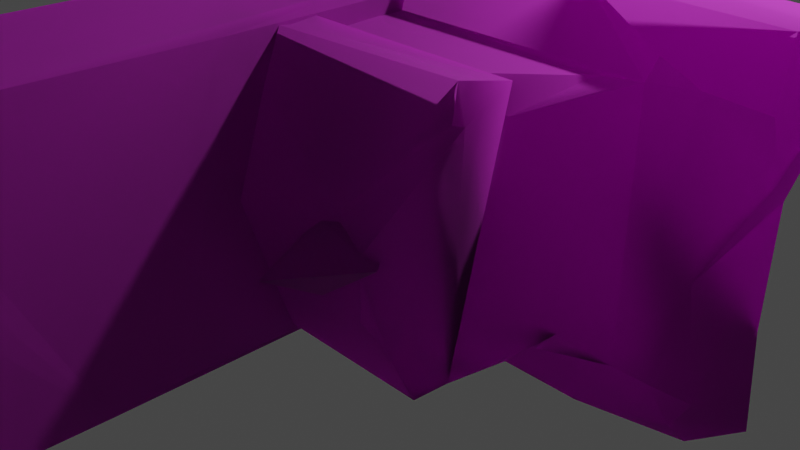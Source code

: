 # Source: Ruins_Wall_Arch_DMG_D.blend  (saved by Blender 3.5.10; exported with 4.5.12 LTS)
import bpy
from mathutils import Matrix  # noqa: F401  (used for matrix-valued properties, if any)

bpy.ops.wm.read_factory_settings(use_empty=True)
scene = bpy.context.scene
scene.name = 'Scene'

# ---- collections
col_collection = bpy.data.collections.new('Collection'); scene.collection.children.link(col_collection)

# ---- images (referenced by path relative to the original .blend; pixels are not part of the script)
import os
ASSET_DIR = os.environ.get("B2B_ASSET_DIR", "")  # directory of the original .blend (textures are referenced by path, not embedded)
HERE = os.path.dirname(os.path.abspath(__file__))  # packed textures are extracted next to this script under _unpacked/

def load_image(name, relpath, width, height, colorspace="sRGB"):
    """Load a texture the original file referenced (path relative to the .blend, or extracted next to this script)."""
    p = next((c for c in (os.path.join(HERE, relpath), os.path.join(ASSET_DIR, relpath)) if relpath and os.path.exists(c)), "")
    if p:
        img = bpy.data.images.load(p, check_existing=True)
        img.name = name
    else:  # same state as the original file: an image datablock whose file is absent (Cycles renders it pink)
        img = bpy.data.images.new(name, width, height)
        img.source = "FILE"
        img.filepath = "//" + (relpath or name)
    img.colorspace_settings.name = colorspace
    return img
img_dn_hl_ruins_wall_arch_n_png = load_image('Dn_Hl_Ruins_Wall_Arch_N.png', 'Dn_Hl_Ruins_Wall_Arch_N.png', 1024, 1024, 'sRGB')
img_dn_hl_ruins_wall_arch_mre_packed_png_001 = load_image('Dn_Hl_Ruins_Wall_Arch_mre_packed.png.001', 'Dn_Hl_Ruins_Wall_Arch_mre_packed.png', 1024, 1024, 'sRGB')
img_dn_hl_ruins_wall_arch_d_png_001 = load_image('Dn_Hl_Ruins_Wall_Arch_D.png.001', 'Dn_Hl_Ruins_Wall_Arch_D.png', 1024, 1024, 'sRGB')
img_dn_hl_ruins_column_broken_n_png = load_image('Dn_HL_Ruins_Column_Broken_N.png', 'Dn_HL_Ruins_Column_Broken_N.png', 1024, 1024, 'sRGB')
img_dn_hl_ruins_column_broken_mre_packed_png_001 = load_image('Dn_HL_Ruins_Column_Broken_mre_packed.png.001', 'Dn_HL_Ruins_Column_Broken_mre_packed.png', 1024, 1024, 'sRGB')
img_dn_hl_ruins_column_broken_d_png_001 = load_image('Dn_HL_Ruins_Column_Broken_D.png.001', 'Dn_HL_Ruins_Column_Broken_D.png', 1024, 1024, 'sRGB')

# ---- materials (node trees are filled in below, after node groups)
mat_dn_hl_inst_ruins_wall_arch = bpy.data.materials.new('Dn_HL_Inst_Ruins_wall_arch')
mat_dn_hl_inst_ruins_wall_arch.use_transparent_shadow = False
mat_dn_hl_inst_ruins_wall_arch.diffuse_color = (0.588, 0.588, 0.588, 1.0)
mat_dn_hl_inst_ruins_wall_arch.roughness = 0.9
mat_dn_hl_inst_ruins_column__damage_a = bpy.data.materials.new('Dn_HL_Inst_Ruins_Column__Damage_A')
mat_dn_hl_inst_ruins_column__damage_a.use_transparent_shadow = False
mat_dn_hl_inst_ruins_column__damage_a.diffuse_color = (0.588, 0.588, 0.588, 1.0)
mat_dn_hl_inst_ruins_column__damage_a.roughness = 0.9

# ---- material node trees
mat_dn_hl_inst_ruins_wall_arch.use_nodes = True; mat_dn_hl_inst_ruins_wall_arch.node_tree.nodes.clear()
_N = mat_dn_hl_inst_ruins_wall_arch.node_tree.nodes; _L = mat_dn_hl_inst_ruins_wall_arch.node_tree.links
n0 = _N.new('ShaderNodeBsdfPrincipled'); n0.name = 'Principled BSDF'; n0.location = (0, 300)
n0.distribution = 'GGX'
n0.subsurface_method = 'RANDOM_WALK_SKIN'
n0.inputs[2].default_value = 0.9
n0.inputs[13].default_value = 0.0
n0.inputs[18].default_value = 1.0
n0.inputs[27].default_value = (0.0, 0.0, 0.0, 1.0)
n0.inputs[28].default_value = 1.0
n1 = _N.new('ShaderNodeOutputMaterial'); n1.name = 'Material Output'; n1.location = (280, 300)
n2 = _N.new('ShaderNodeTexImage'); n2.name = 'Image Texture'; n2.location = (-506, -310)
n2.image = img_dn_hl_ruins_wall_arch_n_png
n3 = _N.new('ShaderNodeNormalMap'); n3.name = 'Normal Map'; n3.location = (-232, -281)
n4 = _N.new('ShaderNodeTexImage'); n4.name = 'Image Texture.001'; n4.location = (-487, -13)
n4.image = img_dn_hl_ruins_wall_arch_mre_packed_png_001
n5 = _N.new('ShaderNodeTexImage'); n5.name = 'Image Texture.002'; n5.location = (-428, 295)
n5.image = img_dn_hl_ruins_wall_arch_d_png_001
_L.new(n0.outputs[0], n1.inputs[0])
_L.new(n2.outputs[0], n3.inputs[1])
_L.new(n3.outputs[0], n0.inputs[5])
_L.new(n4.outputs[0], n0.inputs[1])
_L.new(n5.outputs[0], n0.inputs[0])
n1.is_active_output = True
mat_dn_hl_inst_ruins_column__damage_a.use_nodes = True; mat_dn_hl_inst_ruins_column__damage_a.node_tree.nodes.clear()
_N = mat_dn_hl_inst_ruins_column__damage_a.node_tree.nodes; _L = mat_dn_hl_inst_ruins_column__damage_a.node_tree.links
n0 = _N.new('ShaderNodeBsdfPrincipled'); n0.name = 'Principled BSDF'; n0.location = (0, 300)
n0.distribution = 'GGX'
n0.subsurface_method = 'RANDOM_WALK_SKIN'
n0.inputs[2].default_value = 0.9
n0.inputs[13].default_value = 0.0
n0.inputs[18].default_value = 1.0
n0.inputs[27].default_value = (0.0, 0.0, 0.0, 1.0)
n0.inputs[28].default_value = 1.0
n1 = _N.new('ShaderNodeOutputMaterial'); n1.name = 'Material Output'; n1.location = (280, 300)
n2 = _N.new('ShaderNodeTexImage'); n2.name = 'Image Texture'; n2.location = (-424, -293)
n2.image = img_dn_hl_ruins_column_broken_n_png
n3 = _N.new('ShaderNodeNormalMap'); n3.name = 'Normal Map'; n3.location = (-166, -276)
n4 = _N.new('ShaderNodeTexImage'); n4.name = 'Image Texture.001'; n4.location = (-422, 15)
n4.image = img_dn_hl_ruins_column_broken_mre_packed_png_001
n5 = _N.new('ShaderNodeTexImage'); n5.name = 'Image Texture.002'; n5.location = (-390, 311)
n5.image = img_dn_hl_ruins_column_broken_d_png_001
_L.new(n0.outputs[0], n1.inputs[0])
_L.new(n2.outputs[0], n3.inputs[1])
_L.new(n3.outputs[0], n0.inputs[5])
_L.new(n4.outputs[0], n0.inputs[1])
_L.new(n5.outputs[0], n0.inputs[0])
n1.is_active_output = True

# ---- world
world_world = bpy.data.worlds.new('World'); scene.world = world_world
world_world.use_nodes = True; world_world.node_tree.nodes.clear()
_N = world_world.node_tree.nodes; _L = world_world.node_tree.links
n0 = _N.new('ShaderNodeOutputWorld'); n0.name = 'World Output'; n0.location = (300, 300)
n1 = _N.new('ShaderNodeBackground'); n1.name = 'Background'; n1.location = (10, 300)
n1.inputs[0].default_value = (0.05088, 0.05088, 0.05088, 1.0)
_L.new(n1.outputs[0], n0.inputs[0])
n0.is_active_output = True
world_world.color = (0.05088, 0.05088, 0.05088)
world_world.use_sun_shadow = False
world_world.sun_shadow_jitter_overblur = 0.0

# ---- cameras
cam_camera = bpy.data.cameras.new('Camera')
cam_camera.clip_end = 100.0
cam_camera.ortho_scale = 7.314

# ---- lights
light_light = bpy.data.lights.new('Light', 'POINT')
light_light.transmission_factor = 0.0
light_light.energy = 1000.0
light_light.shadow_soft_size = 0.1
light_light.shadow_maximum_resolution = 0.006
light_light.use_absolute_resolution = True

# ---- meshes
me_ruins_wall_arch_dmg_d = bpy.data.meshes.new('Ruins_Wall_Arch_DMG_D')
me_ruins_wall_arch_dmg_d.from_pydata([(-0.0073, -0.05832, 1.86), (-0.01041, 0.009061, 2.035), (-0.01668, 0.08153, 1.59), (3.317, -0.4866, -0.000141), (3.982, 0.4683, 0.005051), (4.027, -0.4433, 0.005408), (2.862, 1.384, 0.005103), (2.831, 2.358, 2.088), (1.934, 1.56, 2.397), (2.228, 1.325, 2.48), (2.722, 2.345, 2.093), (0.8959, 0.5542, 4.997), (0.8493, -0.1105, 5.274), (0.9476, 1.392, 5.009), (0.8473, -0.1103, 3.777), (0.9515, 2.055, 5.132), (0.8998, 2.645, 5.11), (0.813, 2.598, 2.526), (0.8711, -0.03506, 3.112), (0.7973, -0.1188, 1.003), (0.8006, 2.615, 0.002829), (0.7984, -0.07208, 0.001024), (-0.01541, -0.28, -0.003741), (-0.01922, 2.782, -0.000174), (0.0909, -0.3458, 0.001175), (0.3915, -0.1477, 0.001011), (-0.012, 0.07657, 0.7171), (-0.014, -0.4407, 0.000324), (-0.01064, -0.4684, 0.603), (-0.009808, 2.985, 0.00289), (-0.0102, 2.456, 0.7112), (-0.009557, 3.038, 0.6048), (-0.01162, 1.258, 2.467), (-0.008518, 2.426, 1.581), (-0.009657, 2.603, 1.654), (-0.009747, 2.573, 2.006), (2.663, 2.607, 1.984), (2.796, 2.551, 1.605), (1.956, 0.5724, 2.234), (2.218, 2.452, 1.546), (2.284, -0.07448, 1.995), (2.152, 0.3622, 2.149), (2.327, -0.05078, 1.669), (2.293, 0.09683, 1.562), (2.891, 2.43, 0.8369), (3.244, 2.448, 0.7485), (0.7048, 0.0779, 0.7645), (2.226, 0.1125, 0.7367), (2.579, 0.1019, 1.267), (2.781, -0.4832, 0.6073), (2.617, 0.1034, 0.9668), (3.184, 0.1009, 0.7287), (3.743, -0.4697, 0.4394), (3.711, -0.22, 0.6609), (3.513, 0.06655, 0.6891), (2.561, 3.015, 0.5948), (3.287, 2.628, 0.6667), (0.3853, 2.841, 0.6483), (4.211, 2.985, 0.6046), (3.65, 2.471, 0.6764), (4.195, 2.441, 0.6914), (2.282, 3.035, 0.01461), (4.504, 3.007, 0.1397), (4.465, 2.956, 0.00061), (0.8116, 3.021, 0.01655), (1.52, 2.944, 0.001788), (4.009, 1.561, -0.006509), (-0.02409, -0.2782, 3.606), (0.4248, -0.1655, 1.963), (0.3878, -0.2541, 5.153), (0.1284, -0.3765, 5.639), (0.01658, -0.2955, 5.668), (0.1497, 2.887, 5.531), (0.3572, 2.804, 5.577), (0.5179, 2.687, 5.399), (0.0967, 2.871, 1.223), (-0.008031, 2.779, 5.508), (-0.05358, 2.789, 3.093), (0.3905, 2.66, 1.217), (0.7147, 2.709, 0.936), (-0.0132, 2.188, 5.3), (-0.03468, 0.8128, 0.9087), (-0.07114, 0.8366, 3.943), (-0.03443, 1.652, 5.348), (-0.019, 1.209, 5.17), (-0.001055, 0.695, 5.178), (0.01863, 0.158, 5.364), (1.969, 0.9719, 2.61), (2.364, 1.254, 2.428), (1.963, 1.291, 3.148), (1.579, 1.279, 2.434), (1.956, 1.295, 1.949), (1.961, 1.558, 2.586), (3.926, 0.1145, 0.7331), (0.2697, 2.46, 5.638), (3.77, 1.059, 0.6957), (4.289, 2.013, 0.6772), (2.92, 0.4307, 1.099), (2.614, 2.199, 1.423), (0.774, 0.2178, 5.326), (0.7874, 0.5755, 5.09), (0.8362, 1.368, 5.11), (0.09024, 1.487, 5.444), (0.4188, 0.5107, 5.309)], [], [(0, 1, 2), (3, 4, 5), (4, 3, 6), (7, 8, 9), (8, 7, 10), (11, 12, 13), (13, 12, 14), (15, 13, 14), (15, 14, 16), (16, 14, 17), (14, 18, 17), (17, 18, 19), (20, 17, 19), (20, 19, 21), (22, 23, 20), (24, 22, 20), (24, 20, 25), (21, 25, 20), (26, 27, 28), (27, 26, 29), (30, 31, 29), (32, 29, 26), (30, 29, 32), (2, 32, 26), (2, 1, 32), (30, 32, 33), (32, 34, 33), (34, 32, 35), (8, 10, 36), (36, 35, 8), (8, 35, 9), (36, 37, 35), (9, 35, 32), (35, 37, 34), (32, 38, 9), (37, 33, 34), (1, 38, 32), (37, 39, 33), (40, 38, 1), (38, 40, 41), (1, 0, 40), (0, 42, 40), (0, 2, 42), (39, 30, 33), (43, 42, 2), (39, 44, 30), (44, 45, 30), (43, 2, 46), (2, 26, 46), (46, 26, 28), (47, 43, 46), (46, 28, 47), (43, 47, 48), (49, 47, 28), (49, 28, 27), (3, 49, 27), (50, 47, 51), (51, 47, 49), (3, 5, 52), (3, 52, 49), (53, 49, 52), (51, 49, 53), (51, 53, 54), (45, 55, 30), (55, 45, 56), (55, 57, 30), (57, 31, 30), (55, 31, 57), (58, 55, 56), (58, 56, 59), (58, 59, 60), (58, 61, 55), (55, 61, 31), (62, 61, 58), (62, 63, 61), (31, 61, 64), (31, 64, 29), (64, 61, 65), (29, 64, 65), (6, 29, 65), (29, 6, 27), (6, 3, 27), (6, 65, 61), (61, 63, 6), (6, 63, 66), (6, 66, 4), (19, 25, 21), (25, 19, 24), (19, 18, 14), (24, 67, 22), (14, 68, 19), (68, 24, 19), (14, 12, 69), (69, 68, 14), (69, 70, 68), (70, 24, 68), (24, 70, 67), (70, 71, 67), (72, 73, 74), (75, 72, 74), (72, 75, 76), (75, 77, 76), (75, 23, 77), (23, 75, 20), (75, 74, 78), (74, 16, 78), (75, 79, 20), (78, 79, 75), (16, 79, 78), (20, 79, 17), (79, 16, 17), (76, 77, 80), (80, 77, 81), (81, 77, 23), (81, 23, 22), (22, 67, 81), (82, 80, 81), (67, 82, 81), (82, 83, 80), (82, 84, 83), (82, 85, 84), (82, 86, 85), (67, 86, 82), (71, 86, 67), (87, 88, 89), (89, 90, 87), (88, 87, 91), (87, 90, 91), (89, 92, 90), (89, 88, 92), (91, 90, 92), (91, 92, 88), (53, 93, 54), (94, 73, 76), (76, 73, 72), (52, 5, 53), (93, 53, 5), (93, 5, 4), (93, 4, 66), (66, 63, 62), (93, 66, 95), (54, 93, 95), (51, 54, 95), (96, 66, 62), (66, 96, 95), (58, 60, 62), (60, 96, 62), (60, 59, 96), (59, 95, 96), (95, 59, 51), (59, 56, 45), (51, 59, 45), (97, 51, 45), (97, 50, 51), (97, 47, 50), (48, 47, 97), (45, 98, 97), (44, 98, 45), (98, 44, 39), (97, 42, 48), (42, 97, 98), (39, 42, 98), (43, 48, 42), (42, 39, 37), (7, 42, 37), (7, 37, 36), (7, 36, 10), (41, 42, 7), (40, 42, 41), (41, 7, 9), (38, 41, 9), (12, 11, 99), (100, 99, 11), (11, 101, 100), (101, 11, 13), (76, 80, 94), (73, 94, 74), (80, 74, 94), (74, 80, 102), (74, 102, 16), (102, 80, 83), (16, 102, 15), (83, 84, 102), (13, 15, 101), (15, 102, 101), (84, 86, 102), (101, 102, 86), (86, 84, 85), (101, 86, 103), (103, 100, 101), (103, 86, 71), (99, 100, 103), (103, 71, 70), (103, 12, 99), (69, 103, 70), (12, 103, 69)])
me_ruins_wall_arch_dmg_d.polygons.foreach_set('use_smooth', [True] * 196)
me_ruins_wall_arch_dmg_d.polygons.foreach_set('material_index', [0, 0, 0, 0, 0, 0, 0, 0, 0, 0, 0, 0, 0, 0, 0, 0, 0, 0, 0, 0, 0, 0, 0, 0, 0, 0, 0, 0, 0, 0, 0, 0, 0, 0, 0, 0, 0, 0, 0, 0, 0, 0, 0, 0, 0, 0, 0, 0, 0, 0, 0, 0, 0, 0, 0, 0, 0, 0, 0, 0, 0, 0, 0, 0, 0, 0, 0, 0, 0, 0, 0, 0, 0, 0, 0, 0, 0, 0, 0, 0, 0, 0, 0, 0, 0, 0, 0, 0, 0, 0, 0, 0, 0, 0, 0, 0, 0, 0, 0, 0, 0, 0, 0, 0, 0, 0, 0, 0, 0, 0, 0, 0, 0, 0, 0, 0, 0, 0, 0, 0, 0, 0, 0, 0, 0, 0, 0, 0, 0, 0, 0, 0, 1, 1, 1, 1, 1, 1, 1, 1, 1, 1, 1, 1, 1, 1, 1, 1, 1, 1, 1, 1, 1, 1, 1, 1, 1, 1, 1, 1, 1, 1, 1, 1, 1, 1, 1, 1, 1, 1, 1, 1, 1, 1, 1, 1, 1, 1, 1, 1, 1, 1, 1, 1, 1, 1, 1, 1, 1, 1, 1, 1, 1, 1, 1, 1])
_k = set([(0, 1), (0, 2), (1, 2), (1, 32), (2, 26), (3, 5), (3, 27), (4, 5), (4, 66), (5, 52), (7, 9), (7, 10), (8, 9), (8, 10), (9, 38), (10, 36), (11, 12), (11, 13), (12, 14), (12, 69), (12, 99), (13, 15), (13, 101), (14, 18), (15, 16), (16, 17), (16, 74), (17, 20), (18, 19), (19, 21), (20, 21), (20, 23), (21, 25), (22, 23), (22, 24), (22, 67), (23, 77), (24, 25), (26, 28), (27, 28), (27, 29), (29, 31), (29, 64), (30, 31), (30, 33), (32, 35), (33, 34), (34, 35), (36, 37), (37, 39), (38, 41), (39, 44), (40, 41), (40, 42), (42, 43), (43, 48), (44, 45), (45, 56), (47, 48), (47, 50), (50, 51), (51, 54), (52, 53), (53, 54), (53, 93), (54, 93), (56, 59), (58, 60), (58, 62), (59, 60), (61, 63), (61, 65), (62, 63), (63, 66), (64, 65), (67, 71), (69, 70), (70, 71), (71, 86), (72, 73), (72, 76), (73, 74), (73, 94), (76, 77), (76, 80), (76, 94), (80, 83), (83, 84), (84, 85), (85, 86), (88, 89), (88, 91), (89, 90), (90, 91), (99, 100), (100, 101)])
me_ruins_wall_arch_dmg_d.attributes.new('sharp_edge', 'BOOLEAN', 'EDGE').data.foreach_set('value', [ (min(e.vertices), max(e.vertices)) in _k for e in me_ruins_wall_arch_dmg_d.edges])
_uv = me_ruins_wall_arch_dmg_d.uv_layers.new(name='UVMap')
_uv.uv.foreach_set('vector', [0.2206, 0.4897, 0.2216, 0.4932, 0.2224, 0.4849, 0.2137, 0.438, 0.2029, 0.4395, 0.2261, 0.437, 0.2029, 0.4395, 0.2137, 0.438, 0.2069, 0.4092, 0.7651, 0.699, 0.7031, 0.7459, 0.6865, 0.7229, 0.7031, 0.7459, 0.7651, 0.699, 0.7642, 0.7053, 0.6128, 0.2441, 0.604, 0.2031, 0.6191, 0.2964, 0.6191, 0.2964, 0.604, 0.2031, 0.7075, 0.2056, 0.6113, 0.3379, 0.6191, 0.2964, 0.7075, 0.2056, 0.6113, 0.3379, 0.7075, 0.2056, 0.6147, 0.3745, 0.6147, 0.3745, 0.7075, 0.2056, 0.7925, 0.374, 0.7075, 0.2056, 0.7549, 0.2109, 0.7925, 0.374, 0.7925, 0.374, 0.7549, 0.2109, 0.9009, 0.208, 0.9678, 0.3779, 0.7925, 0.374, 0.9009, 0.208, 0.9678, 0.3779, 0.9009, 0.208, 0.9707, 0.2119, 0.1476, 0.4365, 0.05985, 0.439, 0.06384, 0.4126, 0.1493, 0.4326, 0.1476, 0.4365, 0.06384, 0.4126, 0.1493, 0.4326, 0.06384, 0.4126, 0.1433, 0.4229, 0.1409, 0.4102, 0.1433, 0.4229, 0.06384, 0.4126, 0.2224, 0.4688, 0.2158, 0.4556, 0.2153, 0.4668, 0.2158, 0.4556, 0.2224, 0.4688, 0.2595, 0.4561, 0.2527, 0.4688, 0.26, 0.4668, 0.2595, 0.4561, 0.2375, 0.5012, 0.2595, 0.4561, 0.2224, 0.4688, 0.2527, 0.4688, 0.2595, 0.4561, 0.2375, 0.5012, 0.2224, 0.4854, 0.2375, 0.5012, 0.2224, 0.4688, 0.2224, 0.4854, 0.2216, 0.4932, 0.2375, 0.5012, 0.2527, 0.4688, 0.2375, 0.5012, 0.2522, 0.4849, 0.2375, 0.5012, 0.2546, 0.4858, 0.2522, 0.4849, 0.2546, 0.4858, 0.2375, 0.5012, 0.2544, 0.4927, 0.7036, 0.7427, 0.7642, 0.7051, 0.7837, 0.7087, 0.7837, 0.7087, 0.7754, 0.8912, 0.7036, 0.7427, 0.7036, 0.7427, 0.7754, 0.8912, 0.6831, 0.7229, 0.7837, 0.7087, 0.813, 0.687, 0.7754, 0.8912, 0.6831, 0.7229, 0.7754, 0.8912, 0.6787, 0.8896, 0.7754, 0.8912, 0.813, 0.687, 0.8008, 0.8938, 0.6787, 0.8896, 0.6299, 0.7444, 0.6831, 0.7229, 0.813, 0.687, 0.8145, 0.8949, 0.8008, 0.8938, 0.5884, 0.89, 0.6299, 0.7444, 0.6787, 0.8896, 0.813, 0.687, 0.8213, 0.7271, 0.8145, 0.8949, 0.5806, 0.7158, 0.6299, 0.7444, 0.5884, 0.89, 0.6299, 0.7444, 0.5806, 0.7158, 0.6094, 0.7246, 0.5884, 0.89, 0.5737, 0.8915, 0.5806, 0.7158, 0.5737, 0.8915, 0.5557, 0.7114, 0.5806, 0.7158, 0.5737, 0.8915, 0.5479, 0.8914, 0.5557, 0.7114, 0.8213, 0.7271, 0.8818, 0.8973, 0.8145, 0.8949, 0.5415, 0.7188, 0.5557, 0.7114, 0.5479, 0.8914, 0.8213, 0.7271, 0.8789, 0.678, 0.8818, 0.8973, 0.8789, 0.678, 0.8877, 0.6514, 0.8818, 0.8973, 0.5415, 0.7188, 0.5479, 0.8914, 0.4817, 0.8394, 0.5479, 0.8914, 0.4773, 0.8925, 0.4817, 0.8394, 0.4817, 0.8394, 0.4773, 0.8925, 0.4402, 0.8931, 0.4795, 0.7244, 0.5415, 0.7188, 0.4817, 0.8394, 0.4817, 0.8394, 0.4402, 0.8931, 0.4795, 0.7244, 0.5415, 0.7188, 0.4795, 0.7244, 0.519, 0.697, 0.4375, 0.6838, 0.4795, 0.7244, 0.4402, 0.8931, 0.4375, 0.6838, 0.4402, 0.8931, 0.3943, 0.8928, 0.3889, 0.6465, 0.4375, 0.6838, 0.3943, 0.8928, 0.5039, 0.6831, 0.4795, 0.7244, 0.4775, 0.6523, 0.4775, 0.6523, 0.4795, 0.7244, 0.4375, 0.6838, 0.3889, 0.6465, 0.3872, 0.5935, 0.4221, 0.6133, 0.3889, 0.6465, 0.4221, 0.6133, 0.4375, 0.6838, 0.4517, 0.6143, 0.4375, 0.6838, 0.4221, 0.6133, 0.4775, 0.6523, 0.4375, 0.6838, 0.4517, 0.6143, 0.4775, 0.6523, 0.4517, 0.6143, 0.4731, 0.6272, 0.8877, 0.6514, 0.9258, 0.7024, 0.8818, 0.8973, 0.9258, 0.7024, 0.8877, 0.6514, 0.9014, 0.6475, 0.9258, 0.7024, 0.9106, 0.8677, 0.8818, 0.8973, 0.9106, 0.8677, 0.9219, 0.8975, 0.8818, 0.8973, 0.9258, 0.7024, 0.9219, 0.8975, 0.9106, 0.8677, 0.9297, 0.6113, 0.9258, 0.7024, 0.9014, 0.6475, 0.9297, 0.6113, 0.9014, 0.6475, 0.8921, 0.6257, 0.9297, 0.6113, 0.8921, 0.6257, 0.8916, 0.6057, 0.9297, 0.6113, 0.9702, 0.7224, 0.9258, 0.7024, 0.9258, 0.7024, 0.9702, 0.7224, 0.9219, 0.8975, 0.9668, 0.5996, 0.9702, 0.7224, 0.9297, 0.6113, 0.9668, 0.5996, 0.9785, 0.6006, 0.9702, 0.7224, 0.9219, 0.8975, 0.9702, 0.7224, 0.9678, 0.8358, 0.9219, 0.8975, 0.9678, 0.8358, 0.9697, 0.897, 0.9678, 0.8358, 0.9702, 0.7224, 0.9712, 0.7841, 0.1603, 0.3838, 0.1738, 0.3833, 0.1854, 0.3848, 0.2069, 0.4092, 0.1603, 0.3838, 0.1854, 0.3848, 0.1603, 0.3838, 0.2069, 0.4092, 0.1592, 0.436, 0.2069, 0.4092, 0.2136, 0.438, 0.1592, 0.436, 0.2069, 0.4092, 0.1854, 0.3848, 0.2013, 0.376, 0.2013, 0.376, 0.2194, 0.4204, 0.2069, 0.4092, 0.2069, 0.4092, 0.2194, 0.4204, 0.2102, 0.4321, 0.2069, 0.4092, 0.2102, 0.4321, 0.2029, 0.4395, 0.3169, 0.4829, 0.2661, 0.4995, 0.2686, 0.479, 0.2661, 0.4995, 0.3169, 0.4829, 0.2664, 0.5171, 0.3169, 0.4829, 0.4194, 0.4814, 0.4514, 0.4834, 0.2664, 0.5171, 0.4414, 0.5288, 0.2659, 0.5232, 0.4514, 0.4834, 0.363, 0.5017, 0.3169, 0.4829, 0.363, 0.5017, 0.2664, 0.5171, 0.3169, 0.4829, 0.4514, 0.4834, 0.5239, 0.4873, 0.5122, 0.5107, 0.5122, 0.5107, 0.363, 0.5017, 0.4514, 0.4834, 0.5122, 0.5107, 0.5322, 0.5256, 0.363, 0.5017, 0.5322, 0.5256, 0.2664, 0.5171, 0.363, 0.5017, 0.2664, 0.5171, 0.5322, 0.5256, 0.4414, 0.5288, 0.5322, 0.5256, 0.5259, 0.5334, 0.4414, 0.5288, 0.7036, 0.438, 0.7007, 0.4307, 0.7007, 0.4136, 0.8921, 0.4365, 0.7036, 0.438, 0.7007, 0.4136, 0.7036, 0.438, 0.8921, 0.4365, 0.7051, 0.4438, 0.8921, 0.4365, 0.8057, 0.4429, 0.7051, 0.4438, 0.8921, 0.4365, 0.9526, 0.4463, 0.8057, 0.4429, 0.9526, 0.4463, 0.8921, 0.4365, 0.9565, 0.4053, 0.8921, 0.4365, 0.7007, 0.4136, 0.8955, 0.4224, 0.7007, 0.4136, 0.71, 0.3945, 0.8955, 0.4224, 0.8921, 0.4365, 0.9102, 0.4077, 0.9565, 0.4053, 0.8955, 0.4224, 0.9102, 0.4077, 0.8921, 0.4365, 0.71, 0.3945, 0.9102, 0.4077, 0.8955, 0.4224, 0.9565, 0.4053, 0.9102, 0.4077, 0.834, 0.3979, 0.9102, 0.4077, 0.71, 0.3945, 0.834, 0.3979, 0.3176, 0.1777, 0.1821, 0.1753, 0.3066, 0.1484, 0.3066, 0.1484, 0.1821, 0.1753, 0.06335, 0.07519, 0.06335, 0.07519, 0.1821, 0.1753, 0.0106, 0.1709, 0.06335, 0.07519, 0.0106, 0.1709, 0.01391, 0.02002, 0.01391, 0.02002, 0.2137, 0.02441, 0.06335, 0.07519, 0.2289, 0.07959, 0.3066, 0.1484, 0.06335, 0.07519, 0.2137, 0.02441, 0.2289, 0.07959, 0.06335, 0.07519, 0.2289, 0.07959, 0.3171, 0.1216, 0.3066, 0.1484, 0.2289, 0.07959, 0.3196, 0.1016, 0.3171, 0.1216, 0.2289, 0.07959, 0.3225, 0.07471, 0.3196, 0.1016, 0.2289, 0.07959, 0.3142, 0.04834, 0.3225, 0.07471, 0.2137, 0.02441, 0.3142, 0.04834, 0.2289, 0.07959, 0.3284, 0.02588, 0.3142, 0.04834, 0.2137, 0.02441, 0.2024, 0.5728, 0.153, 0.5732, 0.2277, 0.5168, 0.2277, 0.5168, 0.2373, 0.6079, 0.2024, 0.5728, 0.153, 0.5732, 0.2024, 0.5728, 0.1781, 0.637, 0.2024, 0.5728, 0.2373, 0.6079, 0.1781, 0.637, 0.3909, 0.5444, 0.3254, 0.5925, 0.271, 0.5593, 0.3909, 0.5444, 0.3411, 0.655, 0.3254, 0.5925, 0.2537, 0.6448, 0.271, 0.5593, 0.3254, 0.5925, 0.2537, 0.6448, 0.3254, 0.5925, 0.3411, 0.655, 0.4519, 0.6138, 0.4746, 0.5964, 0.4731, 0.6272, 0.4504, 0.1372, 0.4409, 0.147, 0.4346, 0.1333, 0.4346, 0.1333, 0.4409, 0.147, 0.4338, 0.1411, 0.4583, 0.1924, 0.4365, 0.1938, 0.4653, 0.1807, 0.4612, 0.166, 0.4653, 0.1807, 0.4365, 0.1938, 0.4612, 0.166, 0.4365, 0.1938, 0.4302, 0.1558, 0.4612, 0.166, 0.4302, 0.1558, 0.4224, 0.1128, 0.4224, 0.1128, 0.4058, 0.05518, 0.4106, 0.05127, 0.4612, 0.166, 0.4224, 0.1128, 0.459, 0.1265, 0.4768, 0.166, 0.4612, 0.166, 0.459, 0.1265, 0.4868, 0.1636, 0.4768, 0.166, 0.459, 0.1265, 0.4419, 0.08545, 0.4224, 0.1128, 0.4106, 0.05127, 0.4224, 0.1128, 0.4419, 0.08545, 0.459, 0.1265, 0.4329, 0.04688, 0.4424, 0.06836, 0.4106, 0.05127, 0.4424, 0.06836, 0.4419, 0.08545, 0.4106, 0.05127, 0.4424, 0.06836, 0.4663, 0.0669, 0.4419, 0.08545, 0.4663, 0.0669, 0.459, 0.1265, 0.4419, 0.08545, 0.459, 0.1265, 0.4663, 0.0669, 0.4868, 0.1636, 0.4663, 0.0669, 0.4795, 0.05957, 0.4824, 0.06836, 0.4868, 0.1636, 0.4663, 0.0669, 0.4824, 0.06836, 0.5083, 0.1489, 0.4868, 0.1636, 0.4824, 0.06836, 0.5083, 0.1489, 0.5117, 0.1665, 0.4868, 0.1636, 0.5083, 0.1489, 0.5137, 0.1841, 0.5117, 0.1665, 0.5244, 0.1621, 0.5137, 0.1841, 0.5083, 0.1489, 0.4824, 0.06836, 0.521, 0.07519, 0.5083, 0.1489, 0.4951, 0.06494, 0.521, 0.07519, 0.4824, 0.06836, 0.521, 0.07519, 0.4951, 0.06494, 0.5312, 0.06152, 0.5083, 0.1489, 0.5425, 0.1665, 0.5244, 0.1621, 0.5425, 0.1665, 0.5083, 0.1489, 0.521, 0.07519, 0.5312, 0.06152, 0.5425, 0.1665, 0.521, 0.07519, 0.5381, 0.1636, 0.5244, 0.1621, 0.5425, 0.1665, 0.5425, 0.1665, 0.5312, 0.06152, 0.5513, 0.05859, 0.5703, 0.06836, 0.5425, 0.1665, 0.5513, 0.05859, 0.5703, 0.06836, 0.5513, 0.05859, 0.5669, 0.05566, 0.5703, 0.06836, 0.5669, 0.05566, 0.5713, 0.06787, 0.5654, 0.1553, 0.5425, 0.1665, 0.5703, 0.06836, 0.5562, 0.1699, 0.5425, 0.1665, 0.5654, 0.1553, 0.5654, 0.1553, 0.5703, 0.06836, 0.5835, 0.1162, 0.5791, 0.1489, 0.5654, 0.1553, 0.5835, 0.1162, 0.562, 0.106, 0.5391, 0.1211, 0.5483, 0.1079, 0.5356, 0.1162, 0.5483, 0.1079, 0.5391, 0.1211, 0.5391, 0.1211, 0.5073, 0.1343, 0.5356, 0.1162, 0.5073, 0.1343, 0.5391, 0.1211, 0.5093, 0.1401, 0.4351, 0.1323, 0.4565, 0.1196, 0.4497, 0.1372, 0.4409, 0.147, 0.4497, 0.1372, 0.4524, 0.1509, 0.4565, 0.1196, 0.4524, 0.1509, 0.4497, 0.1372, 0.4524, 0.1509, 0.4565, 0.1196, 0.4829, 0.1094, 0.4524, 0.1509, 0.4829, 0.1094, 0.4639, 0.166, 0.4829, 0.1094, 0.4565, 0.1196, 0.4749, 0.1079, 0.4639, 0.166, 0.4829, 0.1094, 0.4851, 0.1533, 0.4749, 0.1079, 0.4895, 0.09961, 0.4829, 0.1094, 0.5093, 0.1401, 0.4851, 0.1533, 0.5073, 0.1343, 0.4851, 0.1533, 0.4829, 0.1094, 0.5073, 0.1343, 0.4895, 0.09961, 0.5278, 0.07617, 0.4829, 0.1094, 0.5073, 0.1343, 0.4829, 0.1094, 0.5278, 0.07617, 0.5278, 0.07617, 0.4895, 0.09961, 0.5088, 0.08838, 0.5073, 0.1343, 0.5278, 0.07617, 0.5283, 0.09912, 0.5283, 0.09912, 0.5356, 0.1162, 0.5073, 0.1343, 0.5283, 0.09912, 0.5278, 0.07617, 0.5435, 0.06299, 0.5483, 0.1084, 0.5356, 0.1162, 0.5283, 0.09912, 0.5283, 0.09912, 0.5435, 0.06299, 0.5493, 0.06494, 0.5283, 0.09912, 0.563, 0.1055, 0.5483, 0.1084, 0.5571, 0.08447, 0.5283, 0.09912, 0.5493, 0.06494, 0.563, 0.1055, 0.5283, 0.09912, 0.5571, 0.08447])
me_ruins_wall_arch_dmg_d.materials.append(mat_dn_hl_inst_ruins_wall_arch)
me_ruins_wall_arch_dmg_d.materials.append(mat_dn_hl_inst_ruins_column__damage_a)
me_ruins_wall_arch_dmg_d.update()
me_ruins_wall_arch_dmg_d.normals_split_custom_set([tuple(v) for v in zip(*[iter([-0.9983, -0.05811, 0.004606, -0.9983, -0.05811, 0.004606, -0.9983, -0.05811, 0.004606, 0.00562, 0.001641, -1.0, -0.002139, -0.00393, -1.0, 0.007819, -2.393e-06, -1.0, -0.002139, -0.00393, -1.0, 0.00562, 0.001641, -1.0, 4.325e-05, 0.002461, -1.0, 0.006764, 0.3548, 0.9349, 0.01281, 0.3489, 0.9371, 0.01317, 0.3485, 0.9372, 0.01281, 0.3489, 0.9371, 0.006764, 0.3548, 0.9349, 0.003639, 0.3579, 0.9337, -0.9979, 0.06183, -0.01951, 0.9978, -0.06618, -0.00517, 0.997, -0.004093, -0.07757, 0.997, -0.004093, -0.07757, 0.9978, -0.06618, -0.00517, 0.9999, -0.006182, -0.008249, 0.98, 0.06961, -0.1866, 0.997, -0.004093, -0.07757, 0.9999, -0.006182, -0.008249, 0.98, 0.06961, -0.1866, 0.9999, -0.006182, -0.008249, 0.9961, 0.0225, -0.08568, 0.9961, 0.0225, -0.08568, 0.9999, -0.006182, -0.008249, 0.9998, 0.003305, -0.01945, 0.9999, -0.006182, -0.008249, 0.9997, 0.02375, 0.00762, 0.9998, 0.003305, -0.01945, 0.9998, 0.003305, -0.01945, 0.9997, 0.02375, 0.00762, 0.9999, 0.003567, -0.01285, 1.0, -0.002507, -0.003595, 0.9998, 0.003305, -0.01945, 0.9999, 0.003567, -0.01285, 1.0, -0.002507, -0.003595, 0.9999, 0.003567, -0.01285, 0.7687, -0.639, -0.02896, 0.03578, -0.007817, -0.9993, 0.003902, 0.00117, -1.0, 0.004141, 0.0008808, -1.0, 0.02491, -0.005411, -0.9997, 0.03578, -0.007817, -0.9993, 0.004141, 0.0008808, -1.0, 0.02491, -0.005411, -0.9997, 0.004141, 0.0008808, -1.0, -0.0007377, 0.0007673, -1.0, -9.284e-05, 0.0006718, -1.0, -0.0007377, 0.0007673, -1.0, 0.004141, 0.0008808, -1.0, -1.0, 0.001211, 0.0009453, -1.0, -0.0007932, 0.003368, -1.0, -0.003632, 0.005417, -1.0, -0.0007932, 0.003368, -1.0, 0.001211, 0.0009453, -1.0, 0.00106, 0.0003718, 0.9999, 0.00868, 0.006872, -1.0, 0.001162, 0.0003146, -1.0, 0.00106, 0.0003718, -1.0, 0.001335, 0.0007287, -1.0, 0.00106, 0.0003718, -1.0, 0.001211, 0.0009453, 0.9999, 0.00868, 0.006872, -1.0, 0.00106, 0.0003718, -1.0, 0.001335, 0.0007287, -1.0, 0.003761, 0.0007278, -1.0, 0.001335, 0.0007287, -1.0, 0.001211, 0.0009453, -1.0, 0.003761, 0.0007278, -0.9999, -0.00553, 0.0132, -1.0, 0.001335, 0.0007287, 0.9999, 0.00868, 0.006872, -1.0, 0.001335, 0.0007287, -1.0, 0.000629, -0.002674, -1.0, 0.001335, 0.0007287, -1.0, -0.0009183, -0.003935, -1.0, 0.000629, -0.002674, -1.0, -0.0009183, -0.003935, -1.0, 0.001335, 0.0007287, -1.0, 0.001376, -0.0001393, -0.028, 0.3148, 0.9487, -0.01086, 0.382, 0.9241, -0.01383, 0.8838, 0.4677, -0.01383, 0.8838, 0.4677, 0.004178, 0.797, 0.604, -0.028, 0.3148, 0.9487, -0.028, 0.3148, 0.9487, 0.004178, 0.797, 0.604, -0.006516, -0.07823, 0.9969, -0.01383, 0.8838, 0.4677, -0.01166, 0.9682, -0.2499, 0.004178, 0.797, 0.604, -0.006516, -0.07823, 0.9969, 0.004178, 0.797, 0.604, -0.008583, -0.002496, 1.0, 0.004178, 0.797, 0.604, -0.01166, 0.9682, -0.2499, 0.007297, 0.8588, -0.5123, -0.008583, -0.002496, 1.0, 0.007953, -0.3274, 0.9448, -0.006516, -0.07823, 0.9969, -0.01166, 0.9682, -0.2499, -0.01225, 0.84, -0.5425, 0.007297, 0.8588, -0.5123, -0.01546, -0.687, 0.7265, 0.007953, -0.3274, 0.9448, -0.008583, -0.002496, 1.0, -0.01166, 0.9682, -0.2499, -0.008919, 0.8652, -0.5013, -0.01225, 0.84, -0.5425, 0.004735, -0.8912, 0.4535, 0.007953, -0.3274, 0.9448, -0.01546, -0.687, 0.7265, 0.007953, -0.3274, 0.9448, 0.004735, -0.8912, 0.4535, 0.08499, -0.3067, 0.948, -0.01546, -0.687, 0.7265, -0.03275, -0.9979, -0.05501, 0.004735, -0.8912, 0.4535, -0.03275, -0.9979, -0.05501, -0.006357, -0.8778, -0.4791, 0.004735, -0.8912, 0.4535, -0.03275, -0.9979, -0.05501, -0.01506, -0.9698, -0.2434, -0.006357, -0.8778, -0.4791, -0.008919, 0.8652, -0.5013, -0.008412, 0.7562, 0.6543, -0.01225, 0.84, -0.5425, 0.003832, -0.9197, -0.3925, -0.006357, -0.8778, -0.4791, -0.01506, -0.9698, -0.2434, -0.008919, 0.8652, -0.5013, 0.002309, 0.9882, 0.1533, -0.008412, 0.7562, 0.6543, 0.002309, 0.9882, 0.1533, 0.06176, 0.4422, 0.8948, -0.008412, 0.7562, 0.6543, 0.003832, -0.9197, -0.3925, -0.01506, -0.9698, -0.2434, 0.008457, -0.8083, 0.5887, -0.01506, -0.9698, -0.2434, -0.04133, -0.762, 0.6462, 0.008457, -0.8083, 0.5887, 0.008457, -0.8083, 0.5887, -0.04133, -0.762, 0.6462, -0.02335, -0.7997, 0.6, 0.007601, -0.7486, 0.663, 0.003832, -0.9197, -0.3925, 0.008457, -0.8083, 0.5887, 0.008457, -0.8083, 0.5887, -0.02335, -0.7997, 0.6, 0.007601, -0.7486, 0.663, 0.003832, -0.9197, -0.3925, 0.007601, -0.7486, 0.663, 0.3346, -0.941, -0.04967, 0.00761, -0.7794, 0.6264, 0.007601, -0.7486, 0.663, -0.02335, -0.7997, 0.6, 0.00761, -0.7794, 0.6264, -0.02335, -0.7997, 0.6, -0.006393, -0.9992, -0.04045, 0.02016, -0.9998, 0.003052, 0.00761, -0.7794, 0.6264, -0.006393, -0.9992, -0.04045, -0.2015, -0.7522, 0.6274, 0.007601, -0.7486, 0.663, 0.01764, -0.2986, 0.9542, 0.01764, -0.2986, 0.9542, 0.007601, -0.7486, 0.663, 0.00761, -0.7794, 0.6264, 0.02016, -0.9998, 0.003052, 0.06099, -0.9979, -0.0208, 0.08623, -0.9494, 0.302, 0.02016, -0.9998, 0.003052, 0.08623, -0.9494, 0.302, 0.00761, -0.7794, 0.6264, 0.09736, -0.4287, 0.8982, 0.00761, -0.7794, 0.6264, 0.08623, -0.9494, 0.302, 0.01764, -0.2986, 0.9542, 0.00761, -0.7794, 0.6264, 0.09736, -0.4287, 0.8982, 0.01764, -0.2986, 0.9542, 0.09736, -0.4287, 0.8982, 0.03767, -0.03745, 0.9986, 0.06176, 0.4422, 0.8948, 0.01008, 0.7819, 0.6233, -0.008412, 0.7562, 0.6543, 0.01008, 0.7819, 0.6233, 0.06176, 0.4422, 0.8948, 0.04673, 0.2489, 0.9674, 0.01008, 0.7819, 0.6233, 0.003539, 0.1871, 0.9823, -0.008412, 0.7562, 0.6543, 0.003539, 0.1871, 0.9823, -0.02489, 0.7911, 0.6112, -0.008412, 0.7562, 0.6543, 0.01008, 0.7819, 0.6233, -0.02489, 0.7911, 0.6112, 0.003539, 0.1871, 0.9823, 0.005618, 0.8201, 0.5721, 0.01008, 0.7819, 0.6233, 0.04673, 0.2489, 0.9674, 0.005618, 0.8201, 0.5721, 0.04673, 0.2489, 0.9674, 0.01091, 0.1266, 0.9919, 0.005618, 0.8201, 0.5721, 0.01091, 0.1266, 0.9919, 0.2701, 0.1202, 0.9553, 0.005618, 0.8201, 0.5721, 0.01041, 0.9998, -0.01823, 0.01008, 0.7819, 0.6233, 0.01008, 0.7819, 0.6233, 0.01041, 0.9998, -0.01823, -0.02489, 0.7911, 0.6112, 0.02223, 0.9851, -0.1704, 0.01041, 0.9998, -0.01823, 0.005618, 0.8201, 0.5721, 0.02223, 0.9851, -0.1704, 0.0318, 0.9355, -0.3518, 0.01041, 0.9998, -0.01823, -0.02489, 0.7911, 0.6112, 0.01041, 0.9998, -0.01823, -0.01612, 0.9959, -0.08873, -0.02489, 0.7911, 0.6112, -0.01612, 0.9959, -0.08873, -0.04162, 0.9953, -0.08772, -0.01612, 0.9959, -0.08873, 0.01041, 0.9998, -0.01823, -0.002868, 0.1629, -0.9866, 0.0008028, 0.01038, -0.9999, 0.005774, 0.2395, -0.9709, 0.004099, 0.007268, -1.0, 4.325e-05, 0.002461, -1.0, 0.0008028, 0.01038, -0.9999, 0.004099, 0.007268, -1.0, 0.0008028, 0.01038, -0.9999, 4.325e-05, 0.002461, -1.0, 0.000716, 0.00149, -1.0, 4.325e-05, 0.002461, -1.0, 0.00562, 0.001641, -1.0, 0.000716, 0.00149, -1.0, 4.325e-05, 0.002461, -1.0, 0.004099, 0.007268, -1.0, 0.006765, 0.008135, -0.9999, 0.006765, 0.008135, -0.9999, -0.008219, 0.005521, -1.0, 4.325e-05, 0.002461, -1.0, 4.325e-05, 0.002461, -1.0, -0.008219, 0.005521, -1.0, -0.0103, 0.001066, -0.9999, 4.325e-05, 0.002461, -1.0, -0.0103, 0.001066, -0.9999, -0.002139, -0.00393, -1.0, 0.259, -0.9658, 0.009212, 0.4112, -0.9006, -0.1406, 0.7687, -0.639, -0.02894, 0.4112, -0.9006, -0.1406, 0.259, -0.9658, 0.009212, -0.04626, -0.9971, -0.06098, 0.259, -0.9658, 0.009212, 0.9077, -0.4194, -0.01509, 0.2619, -0.9649, -0.02017, -0.04626, -0.9971, -0.06098, -0.5325, -0.8464, -0.0009387, -0.5267, -0.8501, -0.0008623, 0.2619, -0.9649, -0.02017, 0.3254, -0.9456, -0.000374, 0.259, -0.9658, 0.009212, 0.3254, -0.9456, -0.000374, -0.04626, -0.9971, -0.06098, 0.259, -0.9658, 0.009212, 0.2619, -0.9649, -0.02017, 0.2974, -0.9548, -0.0004599, 0.3506, -0.9364, -0.01438, 0.3506, -0.9364, -0.01438, 0.3254, -0.9456, -0.000374, 0.2619, -0.9649, -0.02017, 0.3506, -0.9364, -0.01438, -0.3872, -0.922, -0.000964, 0.3254, -0.9456, -0.000374, -0.3872, -0.922, -0.000964, -0.04626, -0.9971, -0.06098, 0.3254, -0.9456, -0.000374, -0.04626, -0.9971, -0.06098, -0.3872, -0.922, -0.000964, -0.5325, -0.8464, -0.0009387, -0.3872, -0.922, -0.000964, -0.5855, -0.8106, 0.004752, -0.5325, -0.8464, -0.0009387, 0.001287, 0.999, -0.04393, 0.4018, 0.8883, -0.2222, 0.3643, 0.9304, -0.03904, -0.04807, 0.9983, 0.03416, 0.001287, 0.999, -0.04393, 0.3643, 0.9304, -0.03904, 0.001287, 0.999, -0.04393, -0.04807, 0.9983, 0.03416, -0.5586, 0.8294, 0.004128, -0.04807, 0.9983, 0.03416, -0.3788, 0.9254, 0.01025, -0.5586, 0.8294, 0.004128, -0.04807, 0.9983, 0.03416, 0.1438, 0.986, -0.08493, -0.3788, 0.9254, 0.01025, 0.1438, 0.986, -0.08493, -0.04807, 0.9983, 0.03416, 0.2574, 0.963, -0.07954, -0.04807, 0.9983, 0.03416, 0.3643, 0.9304, -0.03904, 0.3083, 0.9148, 0.2609, 0.3643, 0.9304, -0.03904, 0.1066, 0.9943, -0.008723, 0.3083, 0.9148, 0.2609, -0.04807, 0.9983, 0.03416, 0.4695, 0.8826, 0.02341, 0.2574, 0.963, -0.07954, 0.3083, 0.9148, 0.2609, 0.4695, 0.8826, 0.02341, -0.04807, 0.9983, 0.03416, 0.1066, 0.9943, -0.008723, 0.4695, 0.8826, 0.02341, 0.3083, 0.9148, 0.2609, 0.2574, 0.963, -0.07954, 0.4695, 0.8826, 0.02341, 0.9477, 0.317, -0.03655, 0.4695, 0.8826, 0.02341, 0.1066, 0.9943, -0.008723, 0.9477, 0.317, -0.03655, -0.9998, 0.0021, 0.01886, -0.9999, -0.01481, 0.007204, -0.9998, 0.01454, 0.009676, -0.9998, 0.01454, 0.009676, -0.9999, -0.01481, 0.007204, -0.9999, -0.005907, -0.009747, -0.9999, -0.005907, -0.009747, -0.9999, -0.01481, 0.007204, -0.9999, 0.001635, -0.01347, -0.9999, -0.005907, -0.009747, -0.9999, 0.001635, -0.01347, -0.9999, -0.009255, -0.01004, -0.9999, -0.009255, -0.01004, -0.9993, -0.0362, 0.00812, -0.9999, -0.005907, -0.009747, -0.9999, -0.00275, 0.0101, -0.9998, 0.01454, 0.009676, -0.9999, -0.005907, -0.009747, -0.9993, -0.0362, 0.00812, -0.9999, -0.00275, 0.0101, -0.9999, -0.005907, -0.009747, -0.9999, -0.00275, 0.0101, -0.9997, 0.01524, 0.01728, -0.9998, 0.01454, 0.009676, -0.9999, -0.00275, 0.0101, -0.9971, -0.04995, 0.05758, -0.9997, 0.01524, 0.01728, -0.9999, -0.00275, 0.0101, -0.9982, -0.02449, 0.05386, -0.9971, -0.04995, 0.05758, -0.9999, -0.00275, 0.0101, -0.9995, -0.004881, 0.03155, -0.9982, -0.02449, 0.05386, -0.9993, -0.0362, 0.00812, -0.9995, -0.004881, 0.03155, -0.9999, -0.00275, 0.0101, -0.9996, 0.01788, 0.01986, -0.9995, -0.004881, 0.03155, -0.9993, -0.0362, 0.00812, -0.0136, -0.9929, 0.1179, 0.5432, -0.8322, -0.1108, -0.03429, -0.8599, 0.5094, -0.03429, -0.8599, 0.5094, -0.5868, -0.8037, -0.09851, -0.0136, -0.9929, 0.1179, 0.5432, -0.8322, -0.1108, -0.0136, -0.9929, 0.1179, -0.0393, -0.8981, -0.438, -0.0136, -0.9929, 0.1179, -0.5868, -0.8037, -0.09851, -0.0393, -0.8981, -0.438, 0.02916, 0.9031, 0.4285, 0.00598, 0.9962, 0.08698, -0.5688, 0.8191, -0.07392, 0.02916, 0.9031, 0.4285, 0.5825, 0.8094, -0.07453, 0.00598, 0.9962, 0.08698, 0.02396, 0.9241, -0.3815, -0.5688, 0.8191, -0.07392, 0.00598, 0.9962, 0.08698, 0.02396, 0.9241, -0.3815, 0.00598, 0.9962, 0.08698, 0.5825, 0.8094, -0.07453, -0.08674, -0.1566, 0.9838, -0.08674, -0.1566, 0.9838, 0.03768, -0.03745, 0.9986, -0.1954, 0.2185, 0.9561, -0.1943, 0.1807, 0.9641, -0.1937, 0.1632, 0.9674, -0.1937, 0.1632, 0.9674, -0.1943, 0.1807, 0.9641, -0.1894, 0.06739, 0.9796, 0.7959, -0.3411, 0.5002, 0.9292, -0.1991, 0.3113, 0.7063, -0.4925, 0.5085, 0.7435, -0.102, 0.6609, 0.7063, -0.4925, 0.5085, 0.9292, -0.1991, 0.3113, 0.7435, -0.102, 0.6609, 0.9292, -0.1991, 0.3113, 0.997, 0.002122, 0.07755, 0.7435, -0.102, 0.6609, 0.997, 0.002122, 0.07755, 0.9617, -0.2739, 0.007267, 0.9617, -0.2739, 0.007267, 0.9397, -0.3067, -0.1513, 0.9783, -0.1694, 0.1191, 0.7435, -0.102, 0.6609, 0.9617, -0.2739, 0.007267, 0.5086, -0.004676, 0.861, 0.0377, -0.03746, 0.9986, 0.7435, -0.102, 0.6609, 0.5086, -0.004676, 0.861, 0.3829, -0.1736, 0.9073, 0.0377, -0.03746, 0.9986, 0.5086, -0.004676, 0.861, 0.7466, -0.2201, 0.6278, 0.9617, -0.2739, 0.007267, 0.9783, -0.1694, 0.1191, 0.9617, -0.2739, 0.007267, 0.7466, -0.2201, 0.6278, 0.5086, -0.004676, 0.861, 0.8434, 0.06054, 0.5338, 0.2701, 0.1201, 0.9553, 0.9783, -0.1694, 0.1191, 0.2701, 0.1201, 0.9553, 0.7466, -0.2201, 0.6278, 0.9783, -0.1694, 0.1191, 0.2701, 0.1201, 0.9553, 0.0868, 0.04878, 0.995, 0.7466, -0.2201, 0.6278, 0.0868, 0.04878, 0.995, 0.5086, -0.004676, 0.861, 0.7466, -0.2201, 0.6278, 0.5086, -0.004676, 0.861, 0.0868, 0.04878, 0.995, 0.3829, -0.1736, 0.9073, 0.0868, 0.04878, 0.995, 0.1412, 0.3823, 0.9132, 0.3439, 0.2368, 0.9086, 0.3829, -0.1736, 0.9073, 0.0868, 0.04878, 0.995, 0.3439, 0.2368, 0.9086, 0.7001, -0.2748, 0.659, 0.3829, -0.1736, 0.9073, 0.3439, 0.2368, 0.9086, 0.7001, -0.2748, 0.659, -0.2015, -0.7522, 0.6274, 0.3829, -0.1736, 0.9073, 0.7001, -0.2748, 0.659, 0.2969, -0.9234, 0.2432, -0.2015, -0.7522, 0.6274, 0.3346, -0.941, -0.04966, 0.2969, -0.9234, 0.2432, 0.7001, -0.2748, 0.659, 0.3439, 0.2368, 0.9086, 0.5683, 0.2904, 0.7699, 0.7001, -0.2748, 0.659, 0.144, 0.8959, 0.4202, 0.5683, 0.2904, 0.7699, 0.3439, 0.2368, 0.9086, 0.5683, 0.2904, 0.7699, 0.144, 0.8959, 0.4202, 0.8482, 0.4069, -0.3392, 0.7001, -0.2748, 0.659, 0.8938, -0.3496, 0.2808, 0.3346, -0.941, -0.04966, 0.8938, -0.3496, 0.2808, 0.7001, -0.2748, 0.659, 0.5683, 0.2904, 0.7699, 0.8482, 0.4069, -0.3392, 0.8938, -0.3496, 0.2808, 0.5683, 0.2904, 0.7699, -0.59, -0.559, -0.5826, 0.3346, -0.941, -0.04966, 0.8938, -0.3496, 0.2808, 0.8938, -0.3496, 0.2808, 0.8482, 0.4069, -0.3392, 0.8165, 0.05826, -0.5744, 0.9011, 0.1609, 0.4026, 0.8938, -0.3496, 0.2808, 0.8165, 0.05826, -0.5744, 0.9011, 0.1609, 0.4026, 0.8165, 0.05826, -0.5744, 0.7013, 0.6206, 0.3507, 0.9011, 0.1609, 0.4026, 0.7013, 0.6206, 0.3507, -0.01082, 0.382, 0.9241, 0.7473, -0.2306, 0.6233, 0.8938, -0.3496, 0.2808, 0.9011, 0.1609, 0.4026, 0.9602, 0.2394, 0.1438, 0.8938, -0.3496, 0.2808, 0.7473, -0.2306, 0.6233, 0.7473, -0.2306, 0.6233, 0.9011, 0.1609, 0.4026, 0.7441, -0.2688, 0.6116, 0.05844, -0.3292, 0.9424, 0.7473, -0.2306, 0.6233, 0.7441, -0.2688, 0.6116, 0.8801, 0.1288, 0.4569, 0.702, 0.1365, 0.699, 0.8589, 0.1641, 0.4851, 0.6622, 0.1885, 0.7252, 0.8589, 0.1641, 0.4851, 0.702, 0.1365, 0.699, 0.702, 0.1365, 0.699, 0.6753, -0.05284, 0.7356, 0.6622, 0.1885, 0.7252, 0.6753, -0.05284, 0.7356, 0.702, 0.1365, 0.699, 0.6786, -0.05219, 0.7327, -0.6325, -0.2526, 0.7322, -0.3001, -0.09776, 0.9489, 0.3425, -0.7, 0.6266, 0.7213, -0.06126, 0.6899, 0.3425, -0.7, 0.6266, 0.6145, -0.2455, 0.7498, -0.3001, -0.09776, 0.9489, 0.6145, -0.2455, 0.7498, 0.3425, -0.7, 0.6266, 0.6145, -0.2455, 0.7498, -0.3001, -0.09776, 0.9489, -0.2548, -0.09972, 0.9618, 0.6145, -0.2455, 0.7498, -0.2548, -0.09972, 0.9618, 0.4768, -0.08082, 0.8753, -0.2548, -0.09972, 0.9618, -0.3001, -0.09776, 0.9489, -0.6146, -0.008341, 0.7888, 0.4768, -0.08082, 0.8753, -0.2548, -0.09972, 0.9618, 0.3586, 0.004546, 0.9335, -0.6146, -0.008341, 0.7888, -0.9286, -0.02535, 0.3702, -0.2548, -0.09972, 0.9618, 0.6833, -0.1376, 0.7171, 0.3586, 0.004546, 0.9335, 0.4836, -0.08893, 0.8708, 0.3586, 0.004546, 0.9335, -0.2548, -0.09972, 0.9618, 0.4836, -0.08893, 0.8708, -0.9286, -0.02535, 0.3702, -0.3245, 0.3944, 0.8597, -0.2548, -0.09972, 0.9618, 0.4836, -0.08893, 0.8708, -0.2548, -0.09972, 0.9618, -0.3245, 0.3944, 0.8597, -0.3245, 0.3944, 0.8597, -0.9286, -0.02535, 0.3702, -0.9994, -0.03478, 0.005366, 0.4836, -0.08893, 0.8708, -0.3245, 0.3944, 0.8597, 0.1286, 0.2037, 0.9705, 0.1286, 0.2037, 0.9705, 0.4814, 0.1699, 0.8599, 0.4836, -0.08893, 0.8708, 0.1286, 0.2037, 0.9705, -0.3245, 0.3944, 0.8597, 0.2374, 0.2939, 0.9259, -0.04435, 0.004267, 0.999, 0.4814, 0.1699, 0.8599, 0.1286, 0.2037, 0.9705, 0.1286, 0.2037, 0.9705, 0.2374, 0.2939, 0.9259, 0.6317, 0.08013, 0.7711, 0.1286, 0.2037, 0.9705, -0.1981, -0.1922, 0.9612, -0.04435, 0.004267, 0.999, 0.5351, -0.1903, 0.8231, 0.1286, 0.2037, 0.9705, 0.6317, 0.08013, 0.7711, -0.1981, -0.1922, 0.9612, 0.1286, 0.2037, 0.9705, 0.5351, -0.1903, 0.8231])] * 3)])

# ---- objects
ob_light = bpy.data.objects.new('Light', light_light)
ob_camera = bpy.data.objects.new('Camera', cam_camera)
ob_ruins_wall_arch_dmg_d = bpy.data.objects.new('Ruins_Wall_Arch_DMG_D', me_ruins_wall_arch_dmg_d)

# ---- transforms, parenting, visibility, modifiers, constraints
ob_light.location = (4.076, 1.005, 5.904)
ob_light.rotation_euler = (0.6503, 0.05522, 1.866)
ob_light.lock_rotations_4d = False
ob_light.empty_display_type = 'ARROWS'
ob_light.color = (0.0, 0.0, 0.0, 0.0)
ob_light.lineart.crease_threshold = 0.0
ob_camera.location = (7.359, -6.926, 4.958)
ob_camera.rotation_euler = (1.109, 0.0, 0.8149)
ob_camera.lock_rotations_4d = False
ob_camera.empty_display_type = 'ARROWS'
ob_camera.color = (0.0, 0.0, 0.0, 0.0)
ob_camera.display_type = 'WIRE'
ob_camera.lineart.crease_threshold = 0.0
ob_ruins_wall_arch_dmg_d.location = (0.0, 0.0, 0.0)
ob_ruins_wall_arch_dmg_d.rotation_euler = (1.571, -0.0, 0.0)

# ---- collection membership
col_collection.objects.link(ob_light)
col_collection.objects.link(ob_camera)
col_collection.objects.link(ob_ruins_wall_arch_dmg_d)

# ---- scene / render settings (as saved in the file)
scene.camera = ob_camera
scene.frame_start = 1; scene.frame_end = 250; scene.frame_set(1)
scene.render.engine = 'BLENDER_EEVEE_NEXT'
scene.cycles.sampling_pattern = 'TABULATED_SOBOL'
scene.view_settings.view_transform = 'Filmic'
bpy.context.view_layer.update()
